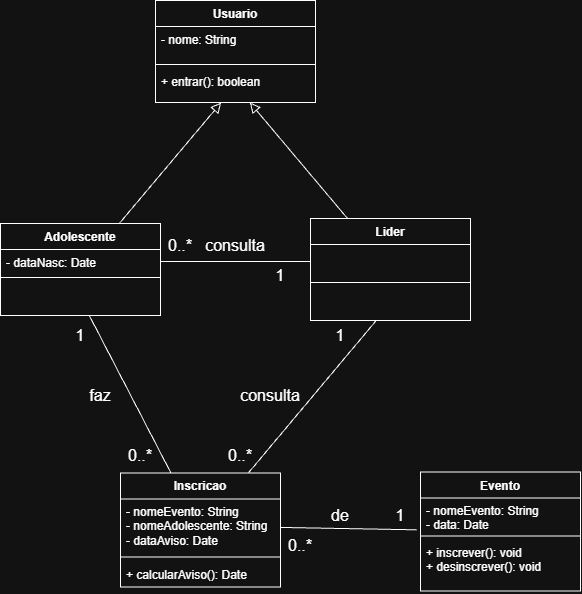

The diagram above was exported from draw.io. Its source (the exported page's mxGraphModel, read from the mxfile embedded in the PNG):
<mxGraphModel dx="746" dy="635" grid="1" gridSize="10" guides="1" tooltips="1" connect="1" arrows="1" fold="1" page="1" pageScale="1" pageWidth="827" pageHeight="1169" math="0" shadow="0">
  <root>
    <mxCell id="0" />
    <mxCell id="1" parent="0" />
    <mxCell id="bKqRgEfYstIeqZR8ws9o-9" parent="1" style="swimlane;fontStyle=1;align=center;verticalAlign=top;childLayout=stackLayout;horizontal=1;startSize=26;horizontalStack=0;resizeParent=1;resizeParentMax=0;resizeLast=0;collapsible=1;marginBottom=0;whiteSpace=wrap;html=1;" value="Adolescente" vertex="1">
      <mxGeometry height="92" width="160" x="150" y="323" as="geometry" />
    </mxCell>
    <mxCell id="bKqRgEfYstIeqZR8ws9o-10" parent="bKqRgEfYstIeqZR8ws9o-9" style="text;strokeColor=none;fillColor=none;align=left;verticalAlign=top;spacingLeft=4;spacingRight=4;overflow=hidden;rotatable=0;points=[[0,0.5],[1,0.5]];portConstraint=eastwest;whiteSpace=wrap;html=1;" value="&lt;div&gt;- dataNasc: Date&lt;/div&gt;" vertex="1">
      <mxGeometry height="24" width="160" y="26" as="geometry" />
    </mxCell>
    <mxCell id="bKqRgEfYstIeqZR8ws9o-11" parent="bKqRgEfYstIeqZR8ws9o-9" style="line;strokeWidth=1;fillColor=none;align=left;verticalAlign=middle;spacingTop=-1;spacingLeft=3;spacingRight=3;rotatable=0;labelPosition=right;points=[];portConstraint=eastwest;strokeColor=inherit;labelPerimeter=1;" value="" vertex="1">
      <mxGeometry height="8" width="160" y="50" as="geometry" />
    </mxCell>
    <mxCell id="bKqRgEfYstIeqZR8ws9o-12" parent="bKqRgEfYstIeqZR8ws9o-9" style="text;strokeColor=none;fillColor=none;align=left;verticalAlign=top;spacingLeft=4;spacingRight=4;overflow=hidden;rotatable=0;points=[[0,0.5],[1,0.5]];portConstraint=eastwest;whiteSpace=wrap;html=1;" value="&amp;nbsp;" vertex="1">
      <mxGeometry height="34" width="160" y="58" as="geometry" />
    </mxCell>
    <mxCell id="1K5p4dQ7FmyC4kGEc33_-7" edge="1" parent="1" source="bKqRgEfYstIeqZR8ws9o-14" style="edgeStyle=none;curved=1;rounded=0;curveGeometry=1;orthogonalLoop=1;jettySize=auto;html=1;fontSize=12;defaultLabelBackgroundColor=page;startSize=8;endSize=8;endArrow=block;endFill=0;" target="1K5p4dQ7FmyC4kGEc33_-4">
      <mxGeometry relative="1" as="geometry" />
    </mxCell>
    <mxCell id="bKqRgEfYstIeqZR8ws9o-14" parent="1" style="swimlane;fontStyle=1;align=center;verticalAlign=top;childLayout=stackLayout;horizontal=1;startSize=26;horizontalStack=0;resizeParent=1;resizeParentMax=0;resizeLast=0;collapsible=1;marginBottom=0;whiteSpace=wrap;html=1;" value="Lider" vertex="1">
      <mxGeometry height="102" width="160" x="460" y="318" as="geometry" />
    </mxCell>
    <mxCell id="bKqRgEfYstIeqZR8ws9o-15" parent="bKqRgEfYstIeqZR8ws9o-14" style="text;strokeColor=none;fillColor=none;align=left;verticalAlign=top;spacingLeft=4;spacingRight=4;overflow=hidden;rotatable=0;points=[[0,0.5],[1,0.5]];portConstraint=eastwest;whiteSpace=wrap;html=1;" value="&amp;nbsp;" vertex="1">
      <mxGeometry height="34" width="160" y="26" as="geometry" />
    </mxCell>
    <mxCell id="bKqRgEfYstIeqZR8ws9o-16" parent="bKqRgEfYstIeqZR8ws9o-14" style="line;strokeWidth=1;fillColor=none;align=left;verticalAlign=middle;spacingTop=-1;spacingLeft=3;spacingRight=3;rotatable=0;labelPosition=right;points=[];portConstraint=eastwest;strokeColor=inherit;labelPerimeter=1;" value="" vertex="1">
      <mxGeometry height="8" width="160" y="60" as="geometry" />
    </mxCell>
    <mxCell id="bKqRgEfYstIeqZR8ws9o-17" parent="bKqRgEfYstIeqZR8ws9o-14" style="text;strokeColor=none;fillColor=none;align=left;verticalAlign=top;spacingLeft=4;spacingRight=4;overflow=hidden;rotatable=0;points=[[0,0.5],[1,0.5]];portConstraint=eastwest;whiteSpace=wrap;html=1;" value="&amp;nbsp;" vertex="1">
      <mxGeometry height="34" width="160" y="68" as="geometry" />
    </mxCell>
    <mxCell id="bKqRgEfYstIeqZR8ws9o-18" parent="1" style="swimlane;fontStyle=1;align=center;verticalAlign=top;childLayout=stackLayout;horizontal=1;startSize=26;horizontalStack=0;resizeParent=1;resizeParentMax=0;resizeLast=0;collapsible=1;marginBottom=0;whiteSpace=wrap;html=1;" value="Evento" vertex="1">
      <mxGeometry height="119" width="160" x="570" y="571.5" as="geometry" />
    </mxCell>
    <mxCell id="bKqRgEfYstIeqZR8ws9o-19" parent="bKqRgEfYstIeqZR8ws9o-18" style="text;strokeColor=none;fillColor=none;align=left;verticalAlign=top;spacingLeft=4;spacingRight=4;overflow=hidden;rotatable=0;points=[[0,0.5],[1,0.5]];portConstraint=eastwest;whiteSpace=wrap;html=1;" value="- nomeEvento: String&lt;div&gt;- data: Date&lt;/div&gt;" vertex="1">
      <mxGeometry height="34" width="160" y="26" as="geometry" />
    </mxCell>
    <mxCell id="bKqRgEfYstIeqZR8ws9o-20" parent="bKqRgEfYstIeqZR8ws9o-18" style="line;strokeWidth=1;fillColor=none;align=left;verticalAlign=middle;spacingTop=-1;spacingLeft=3;spacingRight=3;rotatable=0;labelPosition=right;points=[];portConstraint=eastwest;strokeColor=inherit;labelPerimeter=1;" value="" vertex="1">
      <mxGeometry height="8" width="160" y="60" as="geometry" />
    </mxCell>
    <mxCell id="bKqRgEfYstIeqZR8ws9o-21" parent="bKqRgEfYstIeqZR8ws9o-18" style="text;strokeColor=none;fillColor=none;align=left;verticalAlign=top;spacingLeft=4;spacingRight=4;overflow=hidden;rotatable=0;points=[[0,0.5],[1,0.5]];portConstraint=eastwest;whiteSpace=wrap;html=1;" value="+ inscrever(): void&lt;div&gt;+ desinscrever(): void&lt;/div&gt;" vertex="1">
      <mxGeometry height="51" width="160" y="68" as="geometry" />
    </mxCell>
    <mxCell id="bKqRgEfYstIeqZR8ws9o-37" edge="1" parent="1" source="bKqRgEfYstIeqZR8ws9o-27" style="edgeStyle=none;curved=1;rounded=0;curveGeometry=1;orthogonalLoop=1;jettySize=auto;html=1;fontSize=12;defaultLabelBackgroundColor=page;startSize=8;endSize=8;endArrow=none;endFill=0;" target="bKqRgEfYstIeqZR8ws9o-12">
      <mxGeometry relative="1" as="geometry" />
    </mxCell>
    <mxCell id="bKqRgEfYstIeqZR8ws9o-49" edge="1" parent="1" source="bKqRgEfYstIeqZR8ws9o-27" style="edgeStyle=none;curved=1;rounded=0;curveGeometry=1;orthogonalLoop=1;jettySize=auto;html=1;fontSize=12;defaultLabelBackgroundColor=page;startSize=8;endSize=8;endArrow=none;endFill=0;" target="bKqRgEfYstIeqZR8ws9o-17">
      <mxGeometry relative="1" as="geometry" />
    </mxCell>
    <mxCell id="bKqRgEfYstIeqZR8ws9o-27" parent="1" style="swimlane;fontStyle=1;align=center;verticalAlign=top;childLayout=stackLayout;horizontal=1;startSize=26;horizontalStack=0;resizeParent=1;resizeParentMax=0;resizeLast=0;collapsible=1;marginBottom=0;whiteSpace=wrap;html=1;" value="Inscricao" vertex="1">
      <mxGeometry height="114" width="160" x="270" y="572.5" as="geometry" />
    </mxCell>
    <mxCell id="bKqRgEfYstIeqZR8ws9o-28" parent="bKqRgEfYstIeqZR8ws9o-27" style="text;strokeColor=none;fillColor=none;align=left;verticalAlign=top;spacingLeft=4;spacingRight=4;overflow=hidden;rotatable=0;points=[[0,0.5],[1,0.5]];portConstraint=eastwest;whiteSpace=wrap;html=1;" value="- nomeEvento: String&lt;div&gt;- nomeAdolescente: String&lt;br&gt;&lt;div&gt;- dataAviso: Date&lt;/div&gt;&lt;/div&gt;" vertex="1">
      <mxGeometry height="54" width="160" y="26" as="geometry" />
    </mxCell>
    <mxCell id="bKqRgEfYstIeqZR8ws9o-29" parent="bKqRgEfYstIeqZR8ws9o-27" style="line;strokeWidth=1;fillColor=none;align=left;verticalAlign=middle;spacingTop=-1;spacingLeft=3;spacingRight=3;rotatable=0;labelPosition=right;points=[];portConstraint=eastwest;strokeColor=inherit;labelPerimeter=1;" value="" vertex="1">
      <mxGeometry height="8" width="160" y="80" as="geometry" />
    </mxCell>
    <mxCell id="bKqRgEfYstIeqZR8ws9o-30" parent="bKqRgEfYstIeqZR8ws9o-27" style="text;strokeColor=none;fillColor=none;align=left;verticalAlign=top;spacingLeft=4;spacingRight=4;overflow=hidden;rotatable=0;points=[[0,0.5],[1,0.5]];portConstraint=eastwest;whiteSpace=wrap;html=1;" value="+ calcularAviso(): Date" vertex="1">
      <mxGeometry height="26" width="160" y="88" as="geometry" />
    </mxCell>
    <mxCell id="bKqRgEfYstIeqZR8ws9o-33" parent="1" style="text;html=1;whiteSpace=wrap;strokeColor=none;fillColor=none;align=center;verticalAlign=middle;rounded=0;fontSize=16;" value="faz" vertex="1">
      <mxGeometry height="30" width="60" x="220" y="480" as="geometry" />
    </mxCell>
    <mxCell id="bKqRgEfYstIeqZR8ws9o-35" parent="1" style="text;html=1;whiteSpace=wrap;strokeColor=none;fillColor=none;align=center;verticalAlign=middle;rounded=0;fontSize=16;" value="1" vertex="1">
      <mxGeometry height="30" width="60" x="200" y="420" as="geometry" />
    </mxCell>
    <mxCell id="bKqRgEfYstIeqZR8ws9o-36" parent="1" style="text;html=1;whiteSpace=wrap;strokeColor=none;fillColor=none;align=center;verticalAlign=middle;rounded=0;fontSize=16;" value="0..*" vertex="1">
      <mxGeometry height="30" width="60" x="260" y="540" as="geometry" />
    </mxCell>
    <mxCell id="bKqRgEfYstIeqZR8ws9o-38" edge="1" parent="1" source="bKqRgEfYstIeqZR8ws9o-28" style="edgeStyle=none;curved=1;rounded=0;curveGeometry=1;orthogonalLoop=1;jettySize=auto;html=1;entryX=-0.024;entryY=0.936;entryDx=0;entryDy=0;entryPerimeter=0;fontSize=12;defaultLabelBackgroundColor=page;startSize=8;endSize=8;endArrow=none;endFill=0;" target="bKqRgEfYstIeqZR8ws9o-19">
      <mxGeometry relative="1" as="geometry" />
    </mxCell>
    <mxCell id="bKqRgEfYstIeqZR8ws9o-39" parent="1" style="text;html=1;whiteSpace=wrap;strokeColor=none;fillColor=none;align=center;verticalAlign=middle;rounded=0;fontSize=16;" value="1" vertex="1">
      <mxGeometry height="30" width="60" x="520" y="600" as="geometry" />
    </mxCell>
    <mxCell id="bKqRgEfYstIeqZR8ws9o-40" parent="1" style="text;html=1;whiteSpace=wrap;strokeColor=none;fillColor=none;align=center;verticalAlign=middle;rounded=0;fontSize=16;" value="0..*" vertex="1">
      <mxGeometry height="30" width="60" x="420" y="630" as="geometry" />
    </mxCell>
    <mxCell id="bKqRgEfYstIeqZR8ws9o-41" parent="1" style="text;html=1;whiteSpace=wrap;strokeColor=none;fillColor=none;align=center;verticalAlign=middle;rounded=0;fontSize=16;" value="de" vertex="1">
      <mxGeometry height="30" width="60" x="460" y="600" as="geometry" />
    </mxCell>
    <mxCell id="bKqRgEfYstIeqZR8ws9o-50" parent="1" style="text;html=1;whiteSpace=wrap;strokeColor=none;fillColor=none;align=center;verticalAlign=middle;rounded=0;fontSize=16;" value="consulta" vertex="1">
      <mxGeometry height="30" width="60" x="390" y="480" as="geometry" />
    </mxCell>
    <mxCell id="bKqRgEfYstIeqZR8ws9o-51" parent="1" style="text;html=1;whiteSpace=wrap;strokeColor=none;fillColor=none;align=center;verticalAlign=middle;rounded=0;fontSize=16;" value="0..*" vertex="1">
      <mxGeometry height="30" width="60" x="360" y="540" as="geometry" />
    </mxCell>
    <mxCell id="bKqRgEfYstIeqZR8ws9o-52" parent="1" style="text;html=1;whiteSpace=wrap;strokeColor=none;fillColor=none;align=center;verticalAlign=middle;rounded=0;fontSize=16;" value="1" vertex="1">
      <mxGeometry height="30" width="60" x="460" y="420" as="geometry" />
    </mxCell>
    <mxCell id="bKqRgEfYstIeqZR8ws9o-53" edge="1" parent="1" source="bKqRgEfYstIeqZR8ws9o-15" style="edgeStyle=none;curved=1;rounded=0;curveGeometry=1;orthogonalLoop=1;jettySize=auto;html=1;entryX=1;entryY=0.5;entryDx=0;entryDy=0;fontSize=12;defaultLabelBackgroundColor=page;startSize=8;endSize=8;endArrow=none;endFill=0;" target="bKqRgEfYstIeqZR8ws9o-10">
      <mxGeometry relative="1" as="geometry" />
    </mxCell>
    <mxCell id="bKqRgEfYstIeqZR8ws9o-54" parent="1" style="text;html=1;whiteSpace=wrap;strokeColor=none;fillColor=none;align=center;verticalAlign=middle;rounded=0;fontSize=16;" value="0..*" vertex="1">
      <mxGeometry height="30" width="60" x="300" y="330" as="geometry" />
    </mxCell>
    <mxCell id="bKqRgEfYstIeqZR8ws9o-55" parent="1" style="text;html=1;whiteSpace=wrap;strokeColor=none;fillColor=none;align=center;verticalAlign=middle;rounded=0;fontSize=16;" value="1" vertex="1">
      <mxGeometry height="30" width="60" x="400" y="360" as="geometry" />
    </mxCell>
    <mxCell id="bKqRgEfYstIeqZR8ws9o-56" parent="1" style="text;html=1;whiteSpace=wrap;strokeColor=none;fillColor=none;align=center;verticalAlign=middle;rounded=0;fontSize=16;" value="consulta" vertex="1">
      <mxGeometry height="30" width="60" x="355" y="330" as="geometry" />
    </mxCell>
    <mxCell id="1K5p4dQ7FmyC4kGEc33_-1" parent="1" style="swimlane;fontStyle=1;align=center;verticalAlign=top;childLayout=stackLayout;horizontal=1;startSize=26;horizontalStack=0;resizeParent=1;resizeParentMax=0;resizeLast=0;collapsible=1;marginBottom=0;whiteSpace=wrap;html=1;" value="Usuario" vertex="1">
      <mxGeometry height="102" width="160" x="305" y="100" as="geometry" />
    </mxCell>
    <mxCell id="1K5p4dQ7FmyC4kGEc33_-2" parent="1K5p4dQ7FmyC4kGEc33_-1" style="text;strokeColor=none;fillColor=none;align=left;verticalAlign=top;spacingLeft=4;spacingRight=4;overflow=hidden;rotatable=0;points=[[0,0.5],[1,0.5]];portConstraint=eastwest;whiteSpace=wrap;html=1;" value="- nome: String" vertex="1">
      <mxGeometry height="34" width="160" y="26" as="geometry" />
    </mxCell>
    <mxCell id="1K5p4dQ7FmyC4kGEc33_-3" parent="1K5p4dQ7FmyC4kGEc33_-1" style="line;strokeWidth=1;fillColor=none;align=left;verticalAlign=middle;spacingTop=-1;spacingLeft=3;spacingRight=3;rotatable=0;labelPosition=right;points=[];portConstraint=eastwest;strokeColor=inherit;labelPerimeter=1;" value="" vertex="1">
      <mxGeometry height="8" width="160" y="60" as="geometry" />
    </mxCell>
    <mxCell id="1K5p4dQ7FmyC4kGEc33_-4" parent="1K5p4dQ7FmyC4kGEc33_-1" style="text;strokeColor=none;fillColor=none;align=left;verticalAlign=top;spacingLeft=4;spacingRight=4;overflow=hidden;rotatable=0;points=[[0,0.5],[1,0.5]];portConstraint=eastwest;whiteSpace=wrap;html=1;" value="+ entrar(): boolean" vertex="1">
      <mxGeometry height="34" width="160" y="68" as="geometry" />
    </mxCell>
    <mxCell id="1K5p4dQ7FmyC4kGEc33_-6" edge="1" parent="1" source="bKqRgEfYstIeqZR8ws9o-9" style="edgeStyle=none;curved=1;rounded=0;curveGeometry=1;orthogonalLoop=1;jettySize=auto;html=1;fontSize=12;defaultLabelBackgroundColor=page;startSize=8;endSize=8;endArrow=block;endFill=0;" target="1K5p4dQ7FmyC4kGEc33_-4">
      <mxGeometry relative="1" as="geometry" />
    </mxCell>
  </root>
</mxGraphModel>